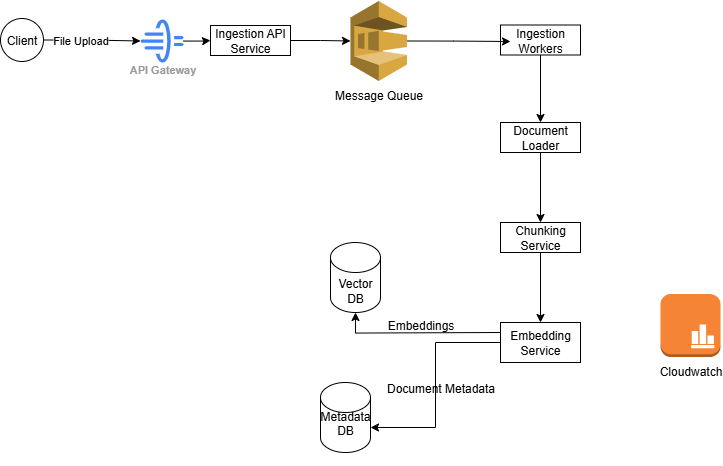

The diagram above was exported from draw.io. Its source (the exported page's mxGraphModel, read from the mxfile embedded in the PNG):
<mxGraphModel dx="873" dy="501" grid="1" gridSize="10" guides="1" tooltips="1" connect="1" arrows="1" fold="1" page="1" pageScale="1" pageWidth="850" pageHeight="1100" math="0" shadow="0">
  <root>
    <mxCell id="0" />
    <mxCell id="1" parent="0" />
    <mxCell id="sk3tutKd6D8XId8SG4p8-13" style="edgeStyle=orthogonalEdgeStyle;rounded=0;orthogonalLoop=1;jettySize=auto;html=1;exitX=1;exitY=0.5;exitDx=0;exitDy=0;entryX=0;entryY=0.5;entryDx=0;entryDy=0;" edge="1" parent="1" source="sk3tutKd6D8XId8SG4p8-1" target="sk3tutKd6D8XId8SG4p8-2">
      <mxGeometry relative="1" as="geometry" />
    </mxCell>
    <mxCell id="sk3tutKd6D8XId8SG4p8-30" value="File Upload" style="edgeLabel;html=1;align=center;verticalAlign=middle;resizable=0;points=[];" vertex="1" connectable="0" parent="sk3tutKd6D8XId8SG4p8-13">
      <mxGeometry x="-0.2593" relative="1" as="geometry">
        <mxPoint as="offset" />
      </mxGeometry>
    </mxCell>
    <mxCell id="sk3tutKd6D8XId8SG4p8-1" value="Client" style="ellipse;whiteSpace=wrap;html=1;aspect=fixed;" vertex="1" parent="1">
      <mxGeometry x="10" y="186" width="43" height="43" as="geometry" />
    </mxCell>
    <mxCell id="sk3tutKd6D8XId8SG4p8-19" style="edgeStyle=orthogonalEdgeStyle;rounded=0;orthogonalLoop=1;jettySize=auto;html=1;entryX=0;entryY=0.5;entryDx=0;entryDy=0;" edge="1" parent="1" source="sk3tutKd6D8XId8SG4p8-2" target="sk3tutKd6D8XId8SG4p8-9">
      <mxGeometry relative="1" as="geometry" />
    </mxCell>
    <mxCell id="sk3tutKd6D8XId8SG4p8-2" value="API Gateway" style="sketch=0;html=1;verticalAlign=top;labelPosition=center;verticalLabelPosition=bottom;align=center;spacingTop=-6;fontSize=11;fontStyle=1;fontColor=#999999;shape=image;aspect=fixed;imageAspect=0;image=data:image/svg+xml,(base64 omitted: 2164 chars);" vertex="1" parent="1">
      <mxGeometry x="150" y="187" width="43" height="43" as="geometry" />
    </mxCell>
    <mxCell id="sk3tutKd6D8XId8SG4p8-22" style="edgeStyle=orthogonalEdgeStyle;rounded=0;orthogonalLoop=1;jettySize=auto;html=1;entryX=0.5;entryY=0;entryDx=0;entryDy=0;" edge="1" parent="1" source="sk3tutKd6D8XId8SG4p8-3" target="sk3tutKd6D8XId8SG4p8-8">
      <mxGeometry relative="1" as="geometry" />
    </mxCell>
    <mxCell id="sk3tutKd6D8XId8SG4p8-3" value="Ingestion Workers" style="rounded=0;whiteSpace=wrap;html=1;" vertex="1" parent="1">
      <mxGeometry x="510" y="192.5" width="80" height="30" as="geometry" />
    </mxCell>
    <mxCell id="sk3tutKd6D8XId8SG4p8-5" value="Message Queue" style="outlineConnect=0;dashed=0;verticalLabelPosition=bottom;verticalAlign=top;align=center;html=1;shape=mxgraph.aws3.sqs;fillColor=#D9A741;gradientColor=none;" vertex="1" parent="1">
      <mxGeometry x="360" y="168.5" width="56.5" height="80" as="geometry" />
    </mxCell>
    <mxCell id="sk3tutKd6D8XId8SG4p8-34" style="edgeStyle=orthogonalEdgeStyle;rounded=0;orthogonalLoop=1;jettySize=auto;html=1;exitX=0.5;exitY=1;exitDx=0;exitDy=0;" edge="1" parent="1" source="sk3tutKd6D8XId8SG4p8-7" target="sk3tutKd6D8XId8SG4p8-33">
      <mxGeometry relative="1" as="geometry" />
    </mxCell>
    <mxCell id="sk3tutKd6D8XId8SG4p8-7" value="Chunking Service" style="rounded=0;whiteSpace=wrap;html=1;" vertex="1" parent="1">
      <mxGeometry x="510" y="390" width="80" height="30" as="geometry" />
    </mxCell>
    <mxCell id="sk3tutKd6D8XId8SG4p8-25" style="edgeStyle=orthogonalEdgeStyle;rounded=0;orthogonalLoop=1;jettySize=auto;html=1;entryX=0.5;entryY=0;entryDx=0;entryDy=0;" edge="1" parent="1" source="sk3tutKd6D8XId8SG4p8-8" target="sk3tutKd6D8XId8SG4p8-7">
      <mxGeometry relative="1" as="geometry" />
    </mxCell>
    <mxCell id="sk3tutKd6D8XId8SG4p8-8" value="Document Loader" style="rounded=0;whiteSpace=wrap;html=1;" vertex="1" parent="1">
      <mxGeometry x="510" y="290" width="80" height="30" as="geometry" />
    </mxCell>
    <mxCell id="sk3tutKd6D8XId8SG4p8-9" value="Ingestion API Service" style="rounded=0;whiteSpace=wrap;html=1;" vertex="1" parent="1">
      <mxGeometry x="220" y="193" width="80" height="30" as="geometry" />
    </mxCell>
    <mxCell id="sk3tutKd6D8XId8SG4p8-10" value="Vector DB" style="shape=cylinder3;whiteSpace=wrap;html=1;boundedLbl=1;backgroundOutline=1;size=15;" vertex="1" parent="1">
      <mxGeometry x="340" y="410" width="50" height="70" as="geometry" />
    </mxCell>
    <mxCell id="sk3tutKd6D8XId8SG4p8-11" value="&#10;Metadata DB&#10;&#10;" style="shape=cylinder3;whiteSpace=wrap;html=1;boundedLbl=1;backgroundOutline=1;size=15;" vertex="1" parent="1">
      <mxGeometry x="330" y="550" width="50" height="70" as="geometry" />
    </mxCell>
    <mxCell id="sk3tutKd6D8XId8SG4p8-12" value="Cloudwatch" style="outlineConnect=0;dashed=0;verticalLabelPosition=bottom;verticalAlign=top;align=center;html=1;shape=mxgraph.aws3.instance_with_cloudwatch;fillColor=#F58534;gradientColor=none;" vertex="1" parent="1">
      <mxGeometry x="670" y="461.5" width="60" height="63" as="geometry" />
    </mxCell>
    <mxCell id="sk3tutKd6D8XId8SG4p8-20" style="edgeStyle=orthogonalEdgeStyle;rounded=0;orthogonalLoop=1;jettySize=auto;html=1;entryX=0;entryY=0.5;entryDx=0;entryDy=0;entryPerimeter=0;" edge="1" parent="1" source="sk3tutKd6D8XId8SG4p8-9" target="sk3tutKd6D8XId8SG4p8-5">
      <mxGeometry relative="1" as="geometry" />
    </mxCell>
    <mxCell id="sk3tutKd6D8XId8SG4p8-32" style="edgeStyle=orthogonalEdgeStyle;rounded=0;orthogonalLoop=1;jettySize=auto;html=1;exitX=1;exitY=0.5;exitDx=0;exitDy=0;exitPerimeter=0;entryX=0.125;entryY=0.55;entryDx=0;entryDy=0;entryPerimeter=0;" edge="1" parent="1" source="sk3tutKd6D8XId8SG4p8-5" target="sk3tutKd6D8XId8SG4p8-3">
      <mxGeometry relative="1" as="geometry" />
    </mxCell>
    <mxCell id="sk3tutKd6D8XId8SG4p8-35" style="edgeStyle=orthogonalEdgeStyle;rounded=0;orthogonalLoop=1;jettySize=auto;html=1;" edge="1" parent="1" target="sk3tutKd6D8XId8SG4p8-10">
      <mxGeometry relative="1" as="geometry">
        <mxPoint x="510" y="500" as="sourcePoint" />
      </mxGeometry>
    </mxCell>
    <mxCell id="sk3tutKd6D8XId8SG4p8-33" value="Embedding Service" style="rounded=0;whiteSpace=wrap;html=1;" vertex="1" parent="1">
      <mxGeometry x="510" y="490" width="80" height="40" as="geometry" />
    </mxCell>
    <mxCell id="sk3tutKd6D8XId8SG4p8-38" value="Embeddings" style="text;html=1;align=center;verticalAlign=middle;resizable=0;points=[];autosize=1;strokeColor=none;fillColor=none;" vertex="1" parent="1">
      <mxGeometry x="385" y="478" width="90" height="30" as="geometry" />
    </mxCell>
    <mxCell id="sk3tutKd6D8XId8SG4p8-39" style="edgeStyle=orthogonalEdgeStyle;rounded=0;orthogonalLoop=1;jettySize=auto;html=1;exitX=0;exitY=0.5;exitDx=0;exitDy=0;entryX=1;entryY=0;entryDx=0;entryDy=45;entryPerimeter=0;" edge="1" parent="1" source="sk3tutKd6D8XId8SG4p8-33" target="sk3tutKd6D8XId8SG4p8-11">
      <mxGeometry relative="1" as="geometry" />
    </mxCell>
    <mxCell id="sk3tutKd6D8XId8SG4p8-40" value="&lt;span style=&quot;color: rgba(0, 0, 0, 0); font-family: monospace; font-size: 0px; text-align: start; background-color: rgb(236, 236, 236);&quot;&gt;%3CmxGraphModel%3E%3Croot%3E%3CmxCell%20id%3D%220%22%2F%3E%3CmxCell%20id%3D%221%22%20parent%3D%220%22%2F%3E%3CmxCell%20id%3D%222%22%20value%3D%22%26%2310%3BDocument%20Metadata%26%2310%3B%26%2310%3B%22%20style%3D%22edgeStyle%3DorthogonalEdgeStyle%3Brounded%3D0%3BorthogonalLoop%3D1%3BjettySize%3Dauto%3Bhtml%3D1%3BexitX%3D0%3BexitY%3D0.75%3BexitDx%3D0%3BexitDy%3D0%3BentryX%3D1%3BentryY%3D0.5%3BentryDx%3D0%3BentryDy%3D0%3BentryPerimeter%3D0%3B%22%20edge%3D%221%22%20parent%3D%221%22%3E%3CmxGeometry%20relative%3D%221%22%20as%3D%22geometry%22%3E%3CmxPoint%20x%3D%22510%22%20y%3D%22520%22%20as%3D%22sourcePoint%22%2F%3E%3CmxPoint%20x%3D%22390%22%20y%3D%22565%22%20as%3D%22targetPoint%22%2F%3E%3C%2FmxGeometry%3E%3C%2FmxCell%3E%3C%2Froot%3E%3C%2FmxGraphModel%3E&lt;/span&gt;" style="edgeLabel;html=1;align=center;verticalAlign=middle;resizable=0;points=[];" vertex="1" connectable="0" parent="sk3tutKd6D8XId8SG4p8-39">
      <mxGeometry x="0.107" relative="1" as="geometry">
        <mxPoint as="offset" />
      </mxGeometry>
    </mxCell>
    <mxCell id="sk3tutKd6D8XId8SG4p8-41" value="&#10;Document Metadata&#10;&#10;" style="text;html=1;align=center;verticalAlign=middle;resizable=0;points=[];autosize=1;strokeColor=none;fillColor=none;" vertex="1" parent="1">
      <mxGeometry x="385" y="533" width="130" height="60" as="geometry" />
    </mxCell>
  </root>
</mxGraphModel>